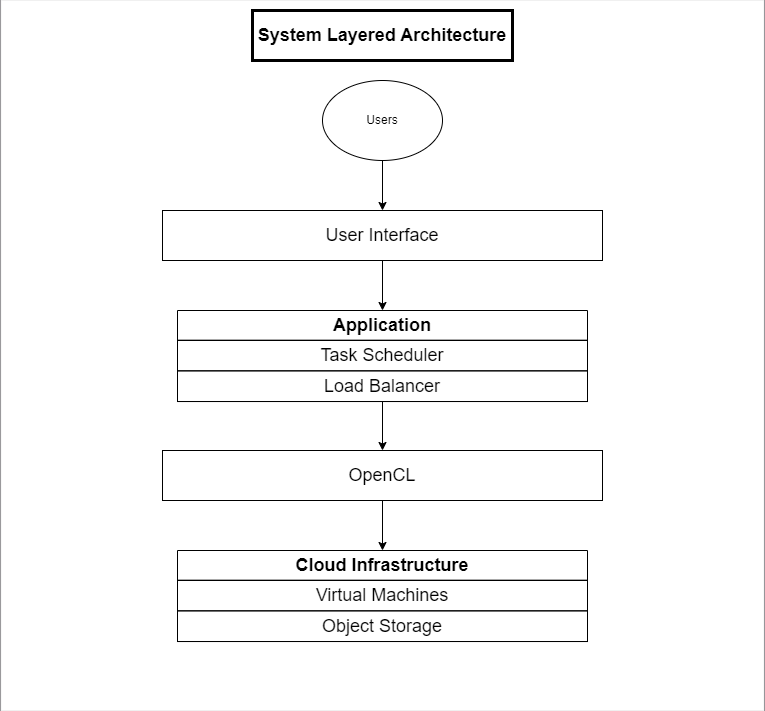

The diagram above was exported from draw.io. Its source (the exported page's mxGraphModel, read from the mxfile embedded in the PNG):
<mxGraphModel dx="1050" dy="620" grid="1" gridSize="10" guides="1" tooltips="1" connect="1" arrows="1" fold="1" page="1" pageScale="1" pageWidth="1169" pageHeight="827" math="0" shadow="0">
  <root>
    <mxCell id="0" />
    <mxCell id="1" parent="0" />
    <mxCell id="5TPm8Sv-kOyxjErB5b6X-3" value="" style="rounded=0;whiteSpace=wrap;html=1;fillColor=#FFFFFF;movable=1;resizable=1;rotatable=1;deletable=1;editable=1;locked=0;connectable=1;" vertex="1" parent="1">
      <mxGeometry x="168.43" y="40" width="763.13" height="710" as="geometry" />
    </mxCell>
    <mxCell id="5TPm8Sv-kOyxjErB5b6X-9" style="edgeStyle=orthogonalEdgeStyle;rounded=0;orthogonalLoop=1;jettySize=auto;html=1;exitX=0.5;exitY=1;exitDx=0;exitDy=0;entryX=0.5;entryY=0;entryDx=0;entryDy=0;strokeColor=#000000;" edge="1" parent="1" source="5TPm8Sv-kOyxjErB5b6X-1" target="5TPm8Sv-kOyxjErB5b6X-6">
      <mxGeometry relative="1" as="geometry" />
    </mxCell>
    <mxCell id="5TPm8Sv-kOyxjErB5b6X-1" value="User Interface" style="rounded=0;whiteSpace=wrap;html=1;fillColor=none;strokeColor=#000000;fontColor=#000000;fontSize=18;" vertex="1" parent="1">
      <mxGeometry x="330" y="250" width="440" height="50" as="geometry" />
    </mxCell>
    <mxCell id="5TPm8Sv-kOyxjErB5b6X-4" style="edgeStyle=orthogonalEdgeStyle;rounded=0;orthogonalLoop=1;jettySize=auto;html=1;exitX=0.5;exitY=1;exitDx=0;exitDy=0;entryX=0.5;entryY=0;entryDx=0;entryDy=0;strokeColor=#000000;" edge="1" parent="1" source="5TPm8Sv-kOyxjErB5b6X-2" target="5TPm8Sv-kOyxjErB5b6X-1">
      <mxGeometry relative="1" as="geometry" />
    </mxCell>
    <mxCell id="5TPm8Sv-kOyxjErB5b6X-2" value="Users" style="ellipse;whiteSpace=wrap;html=1;fontColor=#000000;fillColor=none;strokeColor=#000000;" vertex="1" parent="1">
      <mxGeometry x="490" y="120" width="120" height="80" as="geometry" />
    </mxCell>
    <mxCell id="5TPm8Sv-kOyxjErB5b6X-6" value="&lt;font style=&quot;background-color: rgb(255, 255, 255); font-size: 18px;&quot; color=&quot;#000000&quot;&gt;Application&lt;/font&gt;" style="swimlane;whiteSpace=wrap;html=1;strokeColor=#000000;fillColor=#FFFFFF;startSize=30;" vertex="1" parent="1">
      <mxGeometry x="345" y="350" width="410" height="91.02000000000004" as="geometry" />
    </mxCell>
    <mxCell id="5TPm8Sv-kOyxjErB5b6X-5" value="Task Scheduler" style="rounded=0;whiteSpace=wrap;html=1;fillColor=none;strokeColor=#000000;fontColor=#000000;fontSize=18;" vertex="1" parent="5TPm8Sv-kOyxjErB5b6X-6">
      <mxGeometry y="29.66" width="410" height="30.68" as="geometry" />
    </mxCell>
    <mxCell id="5TPm8Sv-kOyxjErB5b6X-7" value="Load Balancer" style="rounded=0;whiteSpace=wrap;html=1;fillColor=none;strokeColor=#000000;fontColor=#000000;fontSize=18;" vertex="1" parent="5TPm8Sv-kOyxjErB5b6X-6">
      <mxGeometry y="60.34000000000003" width="410" height="30.68" as="geometry" />
    </mxCell>
    <mxCell id="5TPm8Sv-kOyxjErB5b6X-14" style="edgeStyle=orthogonalEdgeStyle;rounded=0;orthogonalLoop=1;jettySize=auto;html=1;exitX=0.5;exitY=1;exitDx=0;exitDy=0;entryX=0.5;entryY=0;entryDx=0;entryDy=0;strokeColor=#000000;" edge="1" parent="1" source="5TPm8Sv-kOyxjErB5b6X-8" target="5TPm8Sv-kOyxjErB5b6X-11">
      <mxGeometry relative="1" as="geometry" />
    </mxCell>
    <mxCell id="5TPm8Sv-kOyxjErB5b6X-8" value="OpenCL" style="rounded=0;whiteSpace=wrap;html=1;fillColor=none;strokeColor=#000000;fontColor=#000000;fontSize=18;" vertex="1" parent="1">
      <mxGeometry x="330" y="490" width="440" height="50" as="geometry" />
    </mxCell>
    <mxCell id="5TPm8Sv-kOyxjErB5b6X-10" style="edgeStyle=orthogonalEdgeStyle;rounded=0;orthogonalLoop=1;jettySize=auto;html=1;exitX=0.5;exitY=1;exitDx=0;exitDy=0;entryX=0.5;entryY=0;entryDx=0;entryDy=0;strokeColor=#000000;" edge="1" parent="1" source="5TPm8Sv-kOyxjErB5b6X-7" target="5TPm8Sv-kOyxjErB5b6X-8">
      <mxGeometry relative="1" as="geometry" />
    </mxCell>
    <mxCell id="5TPm8Sv-kOyxjErB5b6X-11" value="&lt;font style=&quot;background-color: rgb(255, 255, 255); font-size: 18px;&quot; color=&quot;#000000&quot;&gt;Cloud Infrastructure&lt;/font&gt;" style="swimlane;whiteSpace=wrap;html=1;strokeColor=#000000;fillColor=#FFFFFF;startSize=30;" vertex="1" parent="1">
      <mxGeometry x="345" y="590" width="410" height="91.02000000000004" as="geometry" />
    </mxCell>
    <mxCell id="5TPm8Sv-kOyxjErB5b6X-12" value="Virtual Machines" style="rounded=0;whiteSpace=wrap;html=1;fillColor=none;strokeColor=#000000;fontColor=#000000;fontSize=18;" vertex="1" parent="5TPm8Sv-kOyxjErB5b6X-11">
      <mxGeometry y="29.66" width="410" height="30.68" as="geometry" />
    </mxCell>
    <mxCell id="5TPm8Sv-kOyxjErB5b6X-13" value="Object Storage" style="rounded=0;whiteSpace=wrap;html=1;fillColor=none;strokeColor=#000000;fontColor=#000000;fontSize=18;" vertex="1" parent="5TPm8Sv-kOyxjErB5b6X-11">
      <mxGeometry y="60.34000000000003" width="410" height="30.68" as="geometry" />
    </mxCell>
    <mxCell id="5TPm8Sv-kOyxjErB5b6X-16" value="System Layered Architecture" style="rounded=0;whiteSpace=wrap;html=1;fillColor=none;strokeColor=#000000;fontColor=#000000;fontSize=18;strokeWidth=3;fontStyle=1" vertex="1" parent="1">
      <mxGeometry x="420" y="50" width="260" height="50" as="geometry" />
    </mxCell>
  </root>
</mxGraphModel>